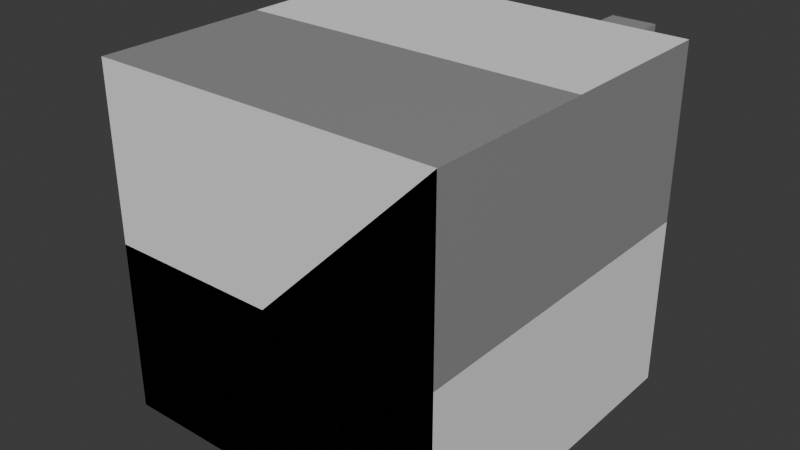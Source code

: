 # Source: eh_whatevah_foyer.blend  (saved by Blender 4.0.36; exported with 4.5.12 LTS)
import bpy
from mathutils import Matrix  # noqa: F401  (used for matrix-valued properties, if any)

bpy.ops.wm.read_factory_settings(use_empty=True)
scene = bpy.context.scene
scene.name = 'Scene'

# ---- collections
col_collection = bpy.data.collections.new('Collection'); scene.collection.children.link(col_collection)

# ---- materials (node trees are filled in below, after node groups)
mat_kitchen_tile = bpy.data.materials.new('kitchen_tile')
mat_kitchen_tile.use_backface_culling = True
mat_kitchen_tile.use_transparent_shadow = False
mat_cyan = bpy.data.materials.new('cyan')
mat_cyan.use_backface_culling = True
mat_cyan.use_transparent_shadow = False

# ---- material node trees
mat_kitchen_tile.use_nodes = True; mat_kitchen_tile.node_tree.nodes.clear()
_N = mat_kitchen_tile.node_tree.nodes; _L = mat_kitchen_tile.node_tree.links
n0 = _N.new('ShaderNodeBsdfPrincipled'); n0.name = 'Principled BSDF'; n0.location = (10, 300)
n0.inputs[0].default_value = (0.2952, 0.2952, 0.2952, 1.0)
n0.inputs[3].default_value = 1.45
n1 = _N.new('ShaderNodeOutputMaterial'); n1.name = 'Material Output'; n1.location = (300, 300)
_L.new(n0.outputs[0], n1.inputs[0])
n1.is_active_output = True
mat_cyan.use_nodes = True; mat_cyan.node_tree.nodes.clear()
_N = mat_cyan.node_tree.nodes; _L = mat_cyan.node_tree.links
n0 = _N.new('ShaderNodeBsdfPrincipled'); n0.name = 'Principled BSDF'; n0.location = (10, 300)
n0.inputs[3].default_value = 1.45
n1 = _N.new('ShaderNodeOutputMaterial'); n1.name = 'Material Output'; n1.location = (300, 300)
_L.new(n0.outputs[0], n1.inputs[0])
n1.is_active_output = True

# ---- world
world_world = bpy.data.worlds.new('World'); scene.world = world_world
world_world.use_nodes = True; world_world.node_tree.nodes.clear()
_N = world_world.node_tree.nodes; _L = world_world.node_tree.links
n0 = _N.new('ShaderNodeOutputWorld'); n0.name = 'World Output'; n0.location = (300, 300)
n1 = _N.new('ShaderNodeBackground'); n1.name = 'Background'; n1.location = (10, 300)
n1.inputs[0].default_value = (0.05088, 0.05088, 0.05088, 1.0)
_L.new(n1.outputs[0], n0.inputs[0])
n0.is_active_output = True
world_world.color = (0.05088, 0.05088, 0.05088)
world_world.use_sun_shadow = False
world_world.sun_shadow_jitter_overblur = 0.0

# ---- meshes
me_cube_001 = bpy.data.meshes.new('Cube.001')
me_cube_001.from_pydata([(-4.0, -4.0, -4.0), (-4.0, -4.0, 4.0), (-4.0, 4.0, -4.0), (-4.0, 4.0, 4.0), (4.0, -4.0, -4.0), (4.0, -4.0, 4.0), (4.0, 4.0, -4.0), (4.0, 4.0, 4.0), (-4.0, 0.5, -4.0), (-4.0, -0.5, -4.0), (-4.0, 0.5, -2.0), (-4.0, -0.5, -2.0), (-4.5, 0.5, -4.0), (-4.5, -0.5, -4.0), (-4.5, 0.5, -2.0), (-4.5, -0.5, -2.0), (2.0, 4.0, 4.0), (3.0, 4.0, 4.0), (3.0, 4.0, 2.0), (2.0, 4.0, 2.0), (2.0, 4.5, 4.0), (3.0, 4.5, 4.0), (3.0, 4.5, 2.0), (2.0, 4.5, 2.0)], [], [(0, 9, 11, 10, 8, 2, 3, 1), (2, 6, 7, 17, 18, 19, 16, 3), (4, 0, 1, 5), (12, 14, 15, 13), (10, 11, 15, 14), (9, 8, 12, 13), (11, 9, 13, 15), (8, 10, 14, 12), (20, 23, 22, 21), (19, 18, 22, 23), (17, 16, 20, 21), (16, 19, 23, 20), (18, 17, 21, 22)])
me_cube_001.polygons.foreach_set('material_index', [1, 1, 1, 0, 0, 0, 0, 0, 0, 0, 0, 0, 0])
_uv = me_cube_001.uv_layers.new(name='UVMap')
_uv.uv.foreach_set('vector', [0.375, 0.0, 0.375, 0.1155, 0.4938, 0.0723, 0.4614, 0.1856, 0.375, 0.1927, 0.375, 0.25, 0.625, 0.25, 0.625, 0.0, 0.375, 0.25, 0.375, 0.5, 0.625, 0.5, 0.625, 0.4805, 0.5716, 0.4752, 0.5777, 0.4272, 0.625, 0.4458, 0.625, 0.25, 0.375, 0.75, 0.375, 1.0, 0.625, 1.0, 0.625, 0.75, 0.375, 0.1927, 0.4614, 0.1856, 0.4938, 0.0723, 0.375, 0.1155, 0.4614, 0.1856, 0.4938, 0.0723, 0.4938, 0.0723, 0.4614, 0.1856, 0.125, 0.6345, 0.125, 0.5573, 0.125, 0.5573, 0.125, 0.6345, 0.4938, 0.0723, 0.375, 0.1155, 0.375, 0.1155, 0.4938, 0.0723, 0.375, 0.1927, 0.4614, 0.1856, 0.4614, 0.1856, 0.375, 0.1927, 0.625, 0.4458, 0.5777, 0.4272, 0.5716, 0.4752, 0.625, 0.4805, 0.5777, 0.4272, 0.5716, 0.4752, 0.5716, 0.4752, 0.5777, 0.4272, 0.6445, 0.5, 0.6792, 0.5, 0.6792, 0.5, 0.6445, 0.5, 0.625, 0.4458, 0.5777, 0.4272, 0.5777, 0.4272, 0.625, 0.4458, 0.5716, 0.4752, 0.625, 0.4805, 0.625, 0.4805, 0.5716, 0.4752])
me_cube_001.materials.append(mat_kitchen_tile)
me_cube_001.materials.append(mat_cyan)
me_cube_001.update()
me_cube_002 = bpy.data.meshes.new('Cube.002')
me_cube_002.from_pydata([(-4.0, -4.0, -4.0), (-4.0, -4.0, 0.0), (-4.0, 4.0, -4.0), (-4.0, 4.0, 0.0), (4.0, -4.0, -4.0), (0.0, -4.0, 0.0), (4.0, 4.0, -4.0), (0.0, 4.0, 0.0)], [], [(0, 1, 3, 2), (2, 3, 7, 6), (6, 7, 5, 4), (4, 5, 1, 0), (2, 6, 4, 0), (7, 3, 1, 5)])
_uv = me_cube_002.uv_layers.new(name='UVMap')
_uv.uv.foreach_set('vector', [0.375, 0.0, 0.625, 0.0, 0.625, 0.25, 0.375, 0.25, 0.375, 0.25, 0.625, 0.25, 0.625, 0.5, 0.375, 0.5, 0.375, 0.5, 0.625, 0.5, 0.625, 0.75, 0.375, 0.75, 0.375, 0.75, 0.625, 0.75, 0.625, 1.0, 0.375, 1.0, 0.125, 0.5, 0.375, 0.5, 0.375, 0.75, 0.125, 0.75, 0.625, 0.5, 0.875, 0.5, 0.875, 0.75, 0.625, 0.75])
me_cube_002.update()
me_cube_003 = bpy.data.meshes.new('Cube.003')
me_cube_003.from_pydata([(-4.0, -4.0, -4.0), (-4.0, -4.0, 0.0), (-4.0, 4.0, -4.0), (-4.0, 4.0, 0.0), (4.0, -4.0, -4.0), (0.0, -4.0, 0.0), (4.0, 4.0, -4.0), (0.0, 4.0, 0.0)], [], [(0, 1, 3, 2), (2, 3, 7, 6), (6, 7, 5, 4), (4, 5, 1, 0), (2, 6, 4, 0), (7, 3, 1, 5)])
_uv = me_cube_003.uv_layers.new(name='UVMap')
_uv.uv.foreach_set('vector', [0.375, 0.0, 0.625, 0.0, 0.625, 0.25, 0.375, 0.25, 0.375, 0.25, 0.625, 0.25, 0.625, 0.5, 0.375, 0.5, 0.375, 0.5, 0.625, 0.5, 0.625, 0.75, 0.375, 0.75, 0.375, 0.75, 0.625, 0.75, 0.625, 1.0, 0.375, 1.0, 0.125, 0.5, 0.375, 0.5, 0.375, 0.75, 0.125, 0.75, 0.625, 0.5, 0.875, 0.5, 0.875, 0.75, 0.625, 0.75])
me_cube_003.update()
me_cube_004 = bpy.data.meshes.new('Cube.004')
me_cube_004.from_pydata([(-4.0, -4.0, -4.0), (0.0, -4.0, 3.02e-07), (-4.0, 4.0, -4.0), (0.0, 4.0, 3.02e-07), (4.0, -4.0, -4.0), (0.0, -4.0, 0.0), (4.0, 4.0, -4.0), (0.0, 4.0, 0.0)], [], [(0, 1, 3, 2), (2, 3, 7, 6), (6, 7, 5, 4), (4, 5, 1, 0), (2, 6, 4, 0), (7, 3, 1, 5)])
_uv = me_cube_004.uv_layers.new(name='UVMap')
_uv.uv.foreach_set('vector', [0.375, 0.0, 0.625, 0.0, 0.625, 0.25, 0.375, 0.25, 0.375, 0.25, 0.625, 0.25, 0.625, 0.5, 0.375, 0.5, 0.375, 0.5, 0.625, 0.5, 0.625, 0.75, 0.375, 0.75, 0.375, 0.75, 0.625, 0.75, 0.625, 1.0, 0.375, 1.0, 0.125, 0.5, 0.375, 0.5, 0.375, 0.75, 0.125, 0.75, 0.625, 0.5, 0.875, 0.5, 0.875, 0.75, 0.625, 0.75])
me_cube_004.update()
me_cube_005 = bpy.data.meshes.new('Cube.005')
me_cube_005.from_pydata([(-4.0, -4.0, -4.0), (-4.0, -4.0, 4.0), (-4.0, 4.0, -4.0), (-4.0, 4.0, 4.0), (4.0, -4.0, -4.0), (4.0, -4.0, 4.0), (4.0, 4.0, -4.0), (4.0, 4.0, 4.0), (-4.0, 0.5, -4.0), (-4.0, -0.5, -4.0), (2.0, 4.0, 4.0), (3.0, 4.0, 4.0)], [], [(6, 4, 5, 7), (2, 8, 9, 0, 4, 6), (7, 5, 1, 3, 10, 11)])
_uv = me_cube_005.uv_layers.new(name='UVMap')
_uv.uv.foreach_set('vector', [0.375, 0.5, 0.375, 0.75, 0.625, 0.75, 0.625, 0.5, 0.125, 0.5, 0.125, 0.5573, 0.125, 0.6345, 0.125, 0.75, 0.375, 0.75, 0.375, 0.5, 0.625, 0.5, 0.625, 0.75, 0.875, 0.75, 0.875, 0.5, 0.6792, 0.5, 0.6445, 0.5])
me_cube_005.materials.append(mat_kitchen_tile)
me_cube_005.materials.append(mat_cyan)
me_cube_005.update()

# ---- objects
ob_walls_col = bpy.data.objects.new('Walls-col', me_cube_001)
ob_down_grav = bpy.data.objects.new('Down-grav', me_cube_002)
ob_up_grav = bpy.data.objects.new('Up-grav', me_cube_003)
ob_side_grav = bpy.data.objects.new('Side-grav', me_cube_004)
ob_floor_col = bpy.data.objects.new('Floor-col', me_cube_005)

# ---- transforms, parenting, visibility, modifiers, constraints
ob_walls_col.location = (0.0, 0.0, 0.0)
_vg = ob_walls_col.vertex_groups.new(name='Floor')
_vg = ob_walls_col.vertex_groups.new(name='Wall')
ob_down_grav.location = (0.0, 0.0, 0.0)
ob_down_grav.display_type = 'WIRE'
ob_up_grav.location = (0.0, 0.0, 0.0)
ob_up_grav.rotation_euler = (3.142, -0.0, 0.0)
ob_up_grav.display_type = 'WIRE'
ob_up_grav.show_wire = True
ob_side_grav.location = (0.0, 0.0, 0.0)
ob_side_grav.rotation_euler = (-0.0, -1.571, 0.0)
ob_side_grav.display_type = 'WIRE'
ob_floor_col.location = (0.0, 0.0, 0.0)

# ---- collection membership
col_collection.objects.link(ob_walls_col)
col_collection.objects.link(ob_down_grav)
col_collection.objects.link(ob_up_grav)
col_collection.objects.link(ob_side_grav)
col_collection.objects.link(ob_floor_col)

# ---- scene / render settings (as saved in the file)
scene.frame_start = 1; scene.frame_end = 250; scene.frame_set(0)
scene.render.engine = 'BLENDER_EEVEE_NEXT'
scene.cycles.sampling_pattern = 'TABULATED_SOBOL'
bpy.context.view_layer.update()

# ---- added for rendering (the .blend has no active camera and no usable light): camera, sun
cam_auto = bpy.data.cameras.new('AutoCamera')
cam_auto.lens = 50.0
cam_auto.sensor_width = 36.0
cam_auto.clip_end = 1000.0
ob_auto_camera = bpy.data.objects.new('AutoCamera', cam_auto)
scene.collection.objects.link(ob_auto_camera)
ob_auto_camera.location = (13.1098, -15.7818, 10.6878)
ob_auto_camera.rotation_euler = (1.09748, -7.21219e-08, 0.694738)
scene.camera = ob_auto_camera
light_auto_sun = bpy.data.lights.new('AutoSun', 'SUN')
light_auto_sun.energy = 3.0
light_auto_sun.angle = 0.0523599
ob_auto_sun = bpy.data.objects.new('AutoSun', light_auto_sun)
scene.collection.objects.link(ob_auto_sun)
ob_auto_sun.rotation_euler = (0.872665, 0.174533, 0.523599)
bpy.context.view_layer.update()
